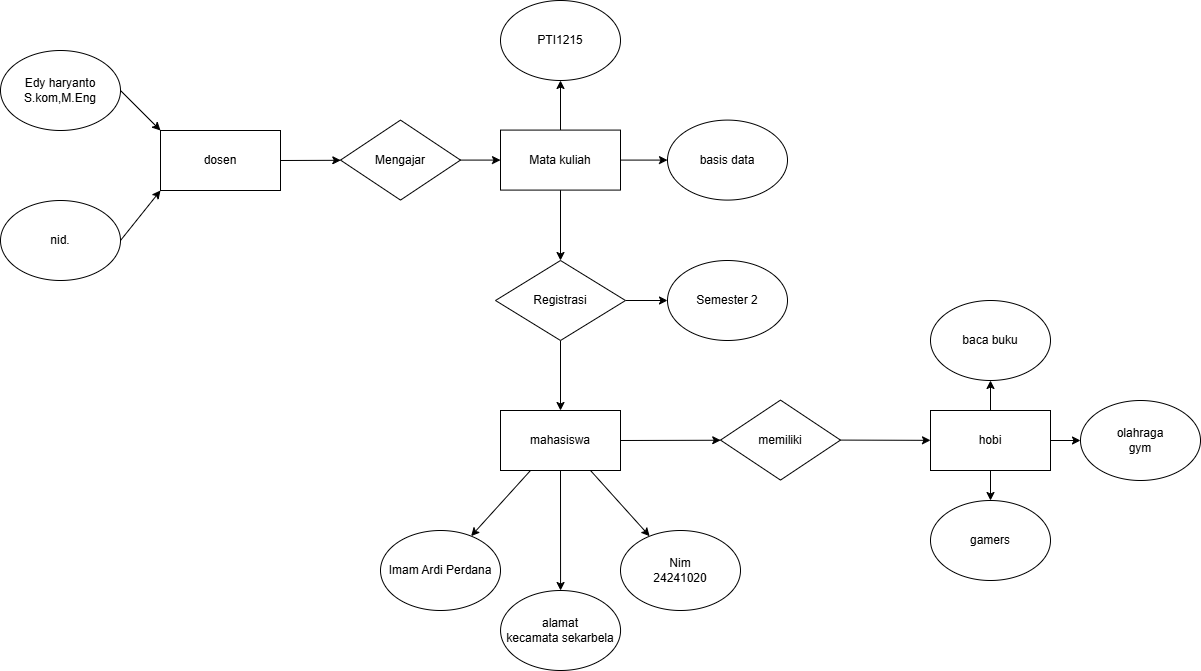

The diagram above was exported from draw.io. Its source (the exported page's mxGraphModel, read from the mxfile embedded in the PNG):
<mxGraphModel dx="1126" dy="644" grid="1" gridSize="10" guides="1" tooltips="1" connect="1" arrows="1" fold="1" page="1" pageScale="1" pageWidth="827" pageHeight="1169" math="0" shadow="0">
  <root>
    <mxCell id="0" />
    <mxCell id="1" parent="0" />
    <mxCell id="XHGeFI7vCAig2MAGRLho-13" style="edgeStyle=none;rounded=0;orthogonalLoop=1;jettySize=auto;html=1;exitX=1;exitY=0.5;exitDx=0;exitDy=0;entryX=0;entryY=0;entryDx=0;entryDy=0;" edge="1" parent="1" source="XHGeFI7vCAig2MAGRLho-1" target="XHGeFI7vCAig2MAGRLho-14">
      <mxGeometry relative="1" as="geometry">
        <mxPoint x="310" y="180" as="targetPoint" />
      </mxGeometry>
    </mxCell>
    <mxCell id="XHGeFI7vCAig2MAGRLho-1" value="Edy haryanto S.kom,M.Eng" style="ellipse;whiteSpace=wrap;html=1;" vertex="1" parent="1">
      <mxGeometry x="40" y="50" width="120" height="80" as="geometry" />
    </mxCell>
    <mxCell id="XHGeFI7vCAig2MAGRLho-15" style="edgeStyle=none;rounded=0;orthogonalLoop=1;jettySize=auto;html=1;exitX=1;exitY=0.5;exitDx=0;exitDy=0;entryX=0;entryY=1;entryDx=0;entryDy=0;" edge="1" parent="1" source="XHGeFI7vCAig2MAGRLho-2" target="XHGeFI7vCAig2MAGRLho-14">
      <mxGeometry relative="1" as="geometry" />
    </mxCell>
    <mxCell id="XHGeFI7vCAig2MAGRLho-2" value="nid." style="ellipse;whiteSpace=wrap;html=1;" vertex="1" parent="1">
      <mxGeometry x="40" y="200" width="120" height="80" as="geometry" />
    </mxCell>
    <mxCell id="XHGeFI7vCAig2MAGRLho-16" style="edgeStyle=none;rounded=0;orthogonalLoop=1;jettySize=auto;html=1;exitX=1;exitY=0.5;exitDx=0;exitDy=0;" edge="1" parent="1" source="XHGeFI7vCAig2MAGRLho-14" target="XHGeFI7vCAig2MAGRLho-17">
      <mxGeometry relative="1" as="geometry">
        <mxPoint x="420" y="159.58823529411768" as="targetPoint" />
      </mxGeometry>
    </mxCell>
    <mxCell id="XHGeFI7vCAig2MAGRLho-14" value="dosen" style="rounded=0;whiteSpace=wrap;html=1;" vertex="1" parent="1">
      <mxGeometry x="200" y="130" width="120" height="60" as="geometry" />
    </mxCell>
    <mxCell id="XHGeFI7vCAig2MAGRLho-18" style="edgeStyle=none;rounded=0;orthogonalLoop=1;jettySize=auto;html=1;exitX=1;exitY=0.5;exitDx=0;exitDy=0;" edge="1" parent="1" source="XHGeFI7vCAig2MAGRLho-17" target="XHGeFI7vCAig2MAGRLho-19">
      <mxGeometry relative="1" as="geometry">
        <mxPoint x="550" y="159.58823529411768" as="targetPoint" />
      </mxGeometry>
    </mxCell>
    <mxCell id="XHGeFI7vCAig2MAGRLho-17" value="Mengajar" style="rhombus;whiteSpace=wrap;html=1;" vertex="1" parent="1">
      <mxGeometry x="380" y="119.59" width="120" height="80" as="geometry" />
    </mxCell>
    <mxCell id="XHGeFI7vCAig2MAGRLho-20" style="edgeStyle=none;rounded=0;orthogonalLoop=1;jettySize=auto;html=1;exitX=0.5;exitY=0;exitDx=0;exitDy=0;" edge="1" parent="1" source="XHGeFI7vCAig2MAGRLho-19" target="XHGeFI7vCAig2MAGRLho-23">
      <mxGeometry relative="1" as="geometry">
        <mxPoint x="599.999266988392" y="79.99999999999989" as="targetPoint" />
      </mxGeometry>
    </mxCell>
    <mxCell id="XHGeFI7vCAig2MAGRLho-24" style="edgeStyle=none;rounded=0;orthogonalLoop=1;jettySize=auto;html=1;exitX=1;exitY=0.5;exitDx=0;exitDy=0;" edge="1" parent="1" source="XHGeFI7vCAig2MAGRLho-19" target="XHGeFI7vCAig2MAGRLho-26">
      <mxGeometry relative="1" as="geometry">
        <mxPoint x="720" y="159.58823529411768" as="targetPoint" />
      </mxGeometry>
    </mxCell>
    <mxCell id="XHGeFI7vCAig2MAGRLho-27" style="edgeStyle=none;rounded=0;orthogonalLoop=1;jettySize=auto;html=1;exitX=0.5;exitY=1;exitDx=0;exitDy=0;" edge="1" parent="1" source="XHGeFI7vCAig2MAGRLho-19" target="XHGeFI7vCAig2MAGRLho-28">
      <mxGeometry relative="1" as="geometry">
        <mxPoint x="600.0588235294117" y="250" as="targetPoint" />
      </mxGeometry>
    </mxCell>
    <mxCell id="XHGeFI7vCAig2MAGRLho-19" value="Mata kuliah" style="rounded=0;whiteSpace=wrap;html=1;" vertex="1" parent="1">
      <mxGeometry x="540" y="129.58823529411768" width="120" height="60" as="geometry" />
    </mxCell>
    <mxCell id="XHGeFI7vCAig2MAGRLho-23" value="PTI1215" style="ellipse;whiteSpace=wrap;html=1;" vertex="1" parent="1">
      <mxGeometry x="539.999266988392" y="-1.1368683772161603e-13" width="120" height="80" as="geometry" />
    </mxCell>
    <mxCell id="XHGeFI7vCAig2MAGRLho-26" value="basis data" style="ellipse;whiteSpace=wrap;html=1;" vertex="1" parent="1">
      <mxGeometry x="707" y="119.58823529411768" width="120" height="80" as="geometry" />
    </mxCell>
    <mxCell id="XHGeFI7vCAig2MAGRLho-29" style="edgeStyle=none;rounded=0;orthogonalLoop=1;jettySize=auto;html=1;exitX=1;exitY=0.5;exitDx=0;exitDy=0;" edge="1" parent="1" source="XHGeFI7vCAig2MAGRLho-28" target="XHGeFI7vCAig2MAGRLho-30">
      <mxGeometry relative="1" as="geometry">
        <mxPoint x="710" y="299.5882352941177" as="targetPoint" />
      </mxGeometry>
    </mxCell>
    <mxCell id="XHGeFI7vCAig2MAGRLho-31" style="edgeStyle=none;rounded=0;orthogonalLoop=1;jettySize=auto;html=1;exitX=0.5;exitY=1;exitDx=0;exitDy=0;" edge="1" parent="1" source="XHGeFI7vCAig2MAGRLho-28" target="XHGeFI7vCAig2MAGRLho-33">
      <mxGeometry relative="1" as="geometry">
        <mxPoint x="600.0294117647059" y="370" as="targetPoint" />
      </mxGeometry>
    </mxCell>
    <mxCell id="XHGeFI7vCAig2MAGRLho-28" value="Registrasi" style="rhombus;whiteSpace=wrap;html=1;" vertex="1" parent="1">
      <mxGeometry x="535" y="260" width="130" height="80" as="geometry" />
    </mxCell>
    <mxCell id="XHGeFI7vCAig2MAGRLho-30" value="Semester 2" style="ellipse;whiteSpace=wrap;html=1;" vertex="1" parent="1">
      <mxGeometry x="707" y="259.9982352941177" width="120" height="80" as="geometry" />
    </mxCell>
    <mxCell id="XHGeFI7vCAig2MAGRLho-34" style="edgeStyle=none;rounded=0;orthogonalLoop=1;jettySize=auto;html=1;exitX=0.25;exitY=1;exitDx=0;exitDy=0;" edge="1" parent="1" source="XHGeFI7vCAig2MAGRLho-33" target="XHGeFI7vCAig2MAGRLho-35">
      <mxGeometry relative="1" as="geometry">
        <mxPoint x="510" y="530" as="targetPoint" />
      </mxGeometry>
    </mxCell>
    <mxCell id="XHGeFI7vCAig2MAGRLho-36" style="edgeStyle=none;rounded=0;orthogonalLoop=1;jettySize=auto;html=1;exitX=0.75;exitY=1;exitDx=0;exitDy=0;" edge="1" parent="1" source="XHGeFI7vCAig2MAGRLho-33" target="XHGeFI7vCAig2MAGRLho-37">
      <mxGeometry relative="1" as="geometry">
        <mxPoint x="660" y="540" as="targetPoint" />
      </mxGeometry>
    </mxCell>
    <mxCell id="XHGeFI7vCAig2MAGRLho-38" style="edgeStyle=none;rounded=0;orthogonalLoop=1;jettySize=auto;html=1;exitX=0.5;exitY=1;exitDx=0;exitDy=0;" edge="1" parent="1" source="XHGeFI7vCAig2MAGRLho-33" target="XHGeFI7vCAig2MAGRLho-39">
      <mxGeometry relative="1" as="geometry">
        <mxPoint x="600.0588235294117" y="630" as="targetPoint" />
      </mxGeometry>
    </mxCell>
    <mxCell id="XHGeFI7vCAig2MAGRLho-40" style="edgeStyle=none;rounded=0;orthogonalLoop=1;jettySize=auto;html=1;exitX=1;exitY=0.5;exitDx=0;exitDy=0;" edge="1" parent="1" source="XHGeFI7vCAig2MAGRLho-33" target="XHGeFI7vCAig2MAGRLho-41">
      <mxGeometry relative="1" as="geometry">
        <mxPoint x="800" y="439.5882352941177" as="targetPoint" />
      </mxGeometry>
    </mxCell>
    <mxCell id="XHGeFI7vCAig2MAGRLho-33" value="mahasiswa" style="rounded=0;whiteSpace=wrap;html=1;" vertex="1" parent="1">
      <mxGeometry x="539.9994117647059" y="410" width="120" height="60" as="geometry" />
    </mxCell>
    <mxCell id="XHGeFI7vCAig2MAGRLho-35" value="Imam Ardi Perdana" style="ellipse;whiteSpace=wrap;html=1;" vertex="1" parent="1">
      <mxGeometry x="420" y="530" width="120" height="80" as="geometry" />
    </mxCell>
    <mxCell id="XHGeFI7vCAig2MAGRLho-37" value="Nim&lt;div&gt;24241020&lt;/div&gt;" style="ellipse;whiteSpace=wrap;html=1;" vertex="1" parent="1">
      <mxGeometry x="660" y="530" width="120" height="80" as="geometry" />
    </mxCell>
    <mxCell id="XHGeFI7vCAig2MAGRLho-39" value="alamat&lt;div&gt;kecamata sekarbela&lt;/div&gt;" style="ellipse;whiteSpace=wrap;html=1;" vertex="1" parent="1">
      <mxGeometry x="540.0588235294117" y="590" width="120" height="80" as="geometry" />
    </mxCell>
    <mxCell id="XHGeFI7vCAig2MAGRLho-42" style="edgeStyle=none;rounded=0;orthogonalLoop=1;jettySize=auto;html=1;exitX=1;exitY=0.5;exitDx=0;exitDy=0;" edge="1" parent="1" source="XHGeFI7vCAig2MAGRLho-41" target="XHGeFI7vCAig2MAGRLho-43">
      <mxGeometry relative="1" as="geometry">
        <mxPoint x="980" y="439.5882352941177" as="targetPoint" />
      </mxGeometry>
    </mxCell>
    <mxCell id="XHGeFI7vCAig2MAGRLho-41" value="memiliki" style="rhombus;whiteSpace=wrap;html=1;" vertex="1" parent="1">
      <mxGeometry x="760" y="399.59" width="120" height="80" as="geometry" />
    </mxCell>
    <mxCell id="XHGeFI7vCAig2MAGRLho-44" style="edgeStyle=none;rounded=0;orthogonalLoop=1;jettySize=auto;html=1;exitX=0.5;exitY=0;exitDx=0;exitDy=0;" edge="1" parent="1" source="XHGeFI7vCAig2MAGRLho-43" target="XHGeFI7vCAig2MAGRLho-46">
      <mxGeometry relative="1" as="geometry">
        <mxPoint x="1029.6000211772182" y="390" as="targetPoint" />
      </mxGeometry>
    </mxCell>
    <mxCell id="XHGeFI7vCAig2MAGRLho-47" style="edgeStyle=none;rounded=0;orthogonalLoop=1;jettySize=auto;html=1;exitX=1;exitY=0.5;exitDx=0;exitDy=0;" edge="1" parent="1" source="XHGeFI7vCAig2MAGRLho-43" target="XHGeFI7vCAig2MAGRLho-48">
      <mxGeometry relative="1" as="geometry">
        <mxPoint x="1140" y="439.5882352941177" as="targetPoint" />
      </mxGeometry>
    </mxCell>
    <mxCell id="XHGeFI7vCAig2MAGRLho-50" style="edgeStyle=none;rounded=0;orthogonalLoop=1;jettySize=auto;html=1;exitX=0.5;exitY=1;exitDx=0;exitDy=0;" edge="1" parent="1" source="XHGeFI7vCAig2MAGRLho-43" target="XHGeFI7vCAig2MAGRLho-51">
      <mxGeometry relative="1" as="geometry">
        <mxPoint x="1029.4705882352941" y="510" as="targetPoint" />
      </mxGeometry>
    </mxCell>
    <mxCell id="XHGeFI7vCAig2MAGRLho-43" value="hobi" style="rounded=0;whiteSpace=wrap;html=1;" vertex="1" parent="1">
      <mxGeometry x="970" y="409.9982352941177" width="120" height="60" as="geometry" />
    </mxCell>
    <mxCell id="XHGeFI7vCAig2MAGRLho-46" value="baca buku" style="ellipse;whiteSpace=wrap;html=1;" vertex="1" parent="1">
      <mxGeometry x="970.0000211772182" y="300" width="120" height="80" as="geometry" />
    </mxCell>
    <mxCell id="XHGeFI7vCAig2MAGRLho-48" value="olahraga&lt;div&gt;gym&lt;/div&gt;" style="ellipse;whiteSpace=wrap;html=1;" vertex="1" parent="1">
      <mxGeometry x="1120" y="399.9982352941177" width="120" height="80" as="geometry" />
    </mxCell>
    <mxCell id="XHGeFI7vCAig2MAGRLho-51" value="gamers" style="ellipse;whiteSpace=wrap;html=1;" vertex="1" parent="1">
      <mxGeometry x="970.0005882352941" y="500" width="120" height="80" as="geometry" />
    </mxCell>
  </root>
</mxGraphModel>